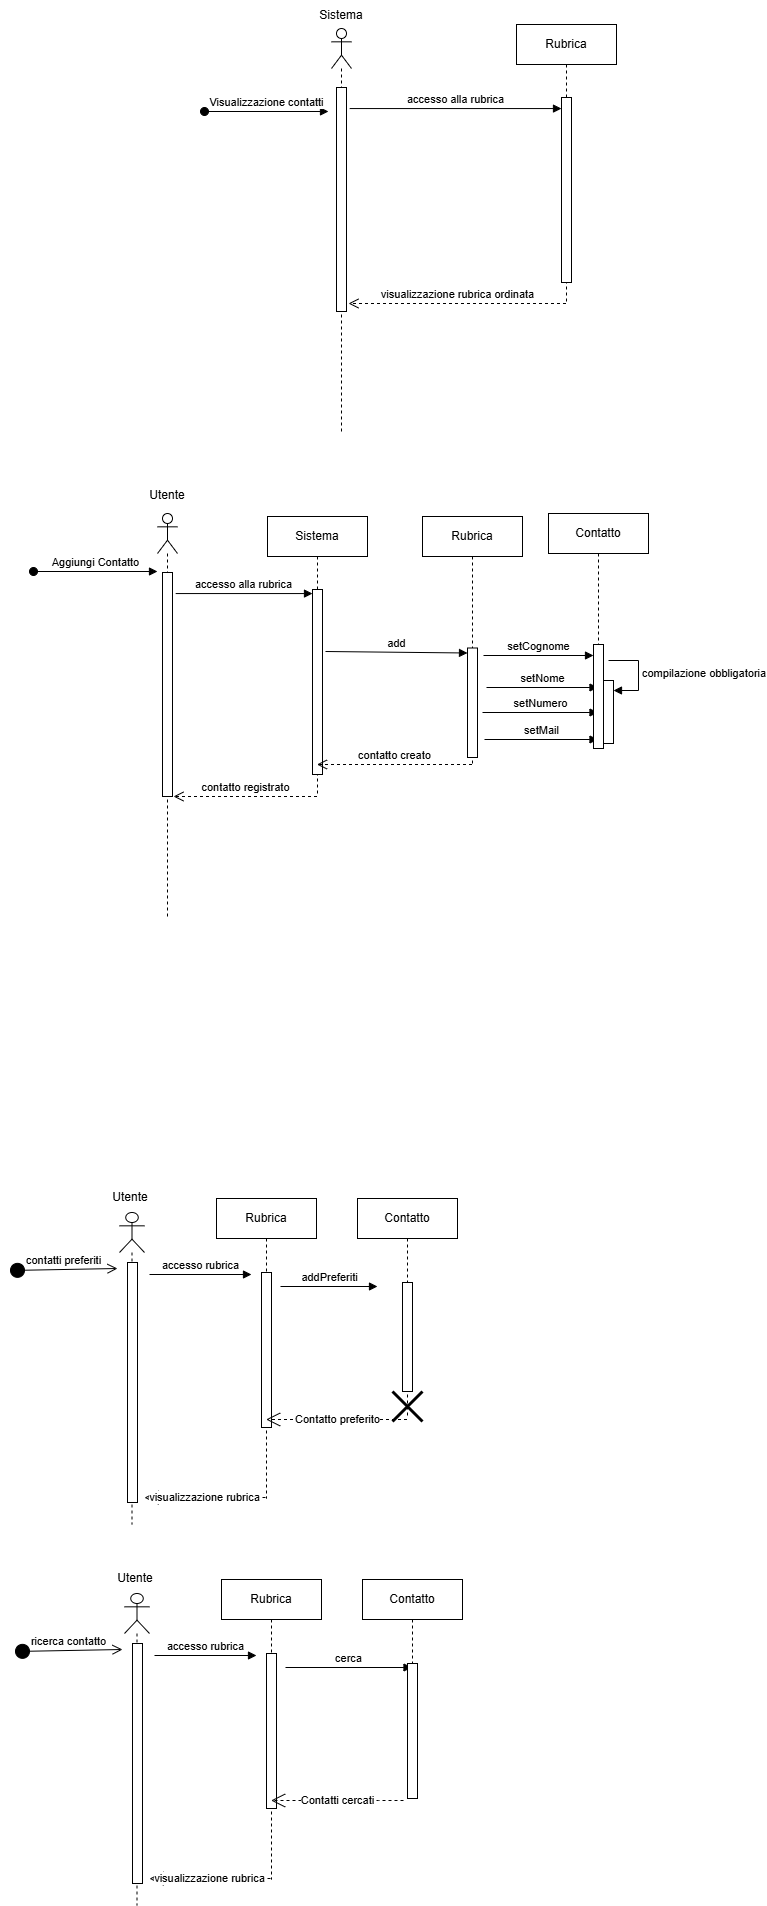

The diagram above was exported from draw.io. Its source (the exported page's mxGraphModel, read from the mxfile embedded in the PNG):
<mxGraphModel dx="1818" dy="921" grid="0" gridSize="10" guides="1" tooltips="1" connect="1" arrows="1" fold="1" page="1" pageScale="1" pageWidth="827" pageHeight="1169" math="0" shadow="0">
  <root>
    <mxCell id="0" />
    <mxCell id="1" parent="0" />
    <mxCell id="CRNjnOUQZaCpSaQWxrQ9-2" value="Rubrica" style="shape=umlLifeline;perimeter=lifelinePerimeter;whiteSpace=wrap;html=1;container=1;dropTarget=0;collapsible=0;recursiveResize=0;outlineConnect=0;portConstraint=eastwest;newEdgeStyle={&quot;curved&quot;:0,&quot;rounded&quot;:0};" parent="1" vertex="1">
      <mxGeometry x="556" y="53" width="100" height="280" as="geometry" />
    </mxCell>
    <mxCell id="CRNjnOUQZaCpSaQWxrQ9-3" value="" style="html=1;points=[[0,0,0,0,5],[0,1,0,0,-5],[1,0,0,0,5],[1,1,0,0,-5]];perimeter=orthogonalPerimeter;outlineConnect=0;targetShapes=umlLifeline;portConstraint=eastwest;newEdgeStyle={&quot;curved&quot;:0,&quot;rounded&quot;:0};" parent="CRNjnOUQZaCpSaQWxrQ9-2" vertex="1">
      <mxGeometry x="45" y="73" width="10" height="185" as="geometry" />
    </mxCell>
    <mxCell id="CRNjnOUQZaCpSaQWxrQ9-4" value="Visualizzazione contatti" style="html=1;verticalAlign=bottom;startArrow=oval;startFill=1;endArrow=block;startSize=8;curved=0;rounded=0;" parent="1" edge="1">
      <mxGeometry width="60" relative="1" as="geometry">
        <mxPoint x="244" y="140" as="sourcePoint" />
        <mxPoint x="368" y="140" as="targetPoint" />
      </mxGeometry>
    </mxCell>
    <mxCell id="CRNjnOUQZaCpSaQWxrQ9-6" value="" style="shape=umlLifeline;perimeter=lifelinePerimeter;whiteSpace=wrap;html=1;container=1;dropTarget=0;collapsible=0;recursiveResize=0;outlineConnect=0;portConstraint=eastwest;newEdgeStyle={&quot;curved&quot;:0,&quot;rounded&quot;:0};participant=umlActor;" parent="1" vertex="1">
      <mxGeometry x="371" y="57" width="20" height="406" as="geometry" />
    </mxCell>
    <mxCell id="CRNjnOUQZaCpSaQWxrQ9-9" value="" style="html=1;points=[[0,0,0,0,5],[0,1,0,0,-5],[1,0,0,0,5],[1,1,0,0,-5]];perimeter=orthogonalPerimeter;outlineConnect=0;targetShapes=umlLifeline;portConstraint=eastwest;newEdgeStyle={&quot;curved&quot;:0,&quot;rounded&quot;:0};" parent="CRNjnOUQZaCpSaQWxrQ9-6" vertex="1">
      <mxGeometry x="5" y="59" width="10" height="224" as="geometry" />
    </mxCell>
    <mxCell id="CRNjnOUQZaCpSaQWxrQ9-8" value="Sistema" style="text;html=1;align=center;verticalAlign=middle;whiteSpace=wrap;rounded=0;" parent="1" vertex="1">
      <mxGeometry x="351" y="29" width="60" height="30" as="geometry" />
    </mxCell>
    <mxCell id="CRNjnOUQZaCpSaQWxrQ9-14" value="accesso alla rubrica" style="html=1;verticalAlign=bottom;endArrow=block;curved=0;rounded=0;exitX=1.319;exitY=0.094;exitDx=0;exitDy=0;exitPerimeter=0;" parent="1" source="CRNjnOUQZaCpSaQWxrQ9-9" target="CRNjnOUQZaCpSaQWxrQ9-3" edge="1">
      <mxGeometry width="80" relative="1" as="geometry">
        <mxPoint x="222" y="137" as="sourcePoint" />
        <mxPoint x="301" y="165" as="targetPoint" />
      </mxGeometry>
    </mxCell>
    <mxCell id="CRNjnOUQZaCpSaQWxrQ9-36" value="visualizzazione rubrica ordinata" style="html=1;verticalAlign=bottom;endArrow=open;dashed=1;endSize=8;curved=0;rounded=0;" parent="1" source="CRNjnOUQZaCpSaQWxrQ9-2" edge="1">
      <mxGeometry relative="1" as="geometry">
        <mxPoint x="296" y="339" as="sourcePoint" />
        <mxPoint x="388" y="332" as="targetPoint" />
      </mxGeometry>
    </mxCell>
    <mxCell id="LVLuEhRwGkNoftjmJLBi-14" value="Sistema" style="shape=umlLifeline;perimeter=lifelinePerimeter;whiteSpace=wrap;html=1;container=1;dropTarget=0;collapsible=0;recursiveResize=0;outlineConnect=0;portConstraint=eastwest;newEdgeStyle={&quot;curved&quot;:0,&quot;rounded&quot;:0};" parent="1" vertex="1">
      <mxGeometry x="307" y="545" width="100" height="280" as="geometry" />
    </mxCell>
    <mxCell id="LVLuEhRwGkNoftjmJLBi-15" value="" style="html=1;points=[[0,0,0,0,5],[0,1,0,0,-5],[1,0,0,0,5],[1,1,0,0,-5]];perimeter=orthogonalPerimeter;outlineConnect=0;targetShapes=umlLifeline;portConstraint=eastwest;newEdgeStyle={&quot;curved&quot;:0,&quot;rounded&quot;:0};" parent="LVLuEhRwGkNoftjmJLBi-14" vertex="1">
      <mxGeometry x="45" y="73" width="10" height="185" as="geometry" />
    </mxCell>
    <mxCell id="LVLuEhRwGkNoftjmJLBi-16" value="Aggiungi Contatto" style="html=1;verticalAlign=bottom;startArrow=oval;startFill=1;endArrow=block;startSize=8;curved=0;rounded=0;" parent="1" edge="1">
      <mxGeometry width="60" relative="1" as="geometry">
        <mxPoint x="73" y="600" as="sourcePoint" />
        <mxPoint x="197" y="600" as="targetPoint" />
      </mxGeometry>
    </mxCell>
    <mxCell id="LVLuEhRwGkNoftjmJLBi-17" value="" style="shape=umlLifeline;perimeter=lifelinePerimeter;whiteSpace=wrap;html=1;container=1;dropTarget=0;collapsible=0;recursiveResize=0;outlineConnect=0;portConstraint=eastwest;newEdgeStyle={&quot;curved&quot;:0,&quot;rounded&quot;:0};participant=umlActor;" parent="1" vertex="1">
      <mxGeometry x="197" y="542" width="20" height="406" as="geometry" />
    </mxCell>
    <mxCell id="LVLuEhRwGkNoftjmJLBi-18" value="" style="html=1;points=[[0,0,0,0,5],[0,1,0,0,-5],[1,0,0,0,5],[1,1,0,0,-5]];perimeter=orthogonalPerimeter;outlineConnect=0;targetShapes=umlLifeline;portConstraint=eastwest;newEdgeStyle={&quot;curved&quot;:0,&quot;rounded&quot;:0};" parent="LVLuEhRwGkNoftjmJLBi-17" vertex="1">
      <mxGeometry x="5" y="59" width="10" height="224" as="geometry" />
    </mxCell>
    <mxCell id="LVLuEhRwGkNoftjmJLBi-19" value="Utente" style="text;html=1;align=center;verticalAlign=middle;whiteSpace=wrap;rounded=0;" parent="1" vertex="1">
      <mxGeometry x="177" y="509" width="60" height="30" as="geometry" />
    </mxCell>
    <mxCell id="LVLuEhRwGkNoftjmJLBi-20" value="accesso alla rubrica" style="html=1;verticalAlign=bottom;endArrow=block;curved=0;rounded=0;exitX=1.319;exitY=0.094;exitDx=0;exitDy=0;exitPerimeter=0;" parent="1" source="LVLuEhRwGkNoftjmJLBi-18" target="LVLuEhRwGkNoftjmJLBi-15" edge="1">
      <mxGeometry width="80" relative="1" as="geometry">
        <mxPoint x="219" y="623" as="sourcePoint" />
        <mxPoint x="298" y="651" as="targetPoint" />
      </mxGeometry>
    </mxCell>
    <mxCell id="LVLuEhRwGkNoftjmJLBi-21" value="add" style="html=1;verticalAlign=bottom;endArrow=block;curved=0;rounded=0;entryX=0;entryY=0;entryDx=0;entryDy=5;" parent="1" target="LVLuEhRwGkNoftjmJLBi-23" edge="1">
      <mxGeometry relative="1" as="geometry">
        <mxPoint x="365" y="680" as="sourcePoint" />
      </mxGeometry>
    </mxCell>
    <mxCell id="LVLuEhRwGkNoftjmJLBi-22" value="Rubrica" style="shape=umlLifeline;perimeter=lifelinePerimeter;whiteSpace=wrap;html=1;container=1;dropTarget=0;collapsible=0;recursiveResize=0;outlineConnect=0;portConstraint=eastwest;newEdgeStyle={&quot;curved&quot;:0,&quot;rounded&quot;:0};" parent="1" vertex="1">
      <mxGeometry x="462" y="545" width="100" height="249" as="geometry" />
    </mxCell>
    <mxCell id="LVLuEhRwGkNoftjmJLBi-23" value="" style="html=1;points=[[0,0,0,0,5],[0,1,0,0,-5],[1,0,0,0,5],[1,1,0,0,-5]];perimeter=orthogonalPerimeter;outlineConnect=0;targetShapes=umlLifeline;portConstraint=eastwest;newEdgeStyle={&quot;curved&quot;:0,&quot;rounded&quot;:0};" parent="LVLuEhRwGkNoftjmJLBi-22" vertex="1">
      <mxGeometry x="45" y="131.5" width="10" height="109.5" as="geometry" />
    </mxCell>
    <mxCell id="LVLuEhRwGkNoftjmJLBi-24" value="contatto creato" style="html=1;verticalAlign=bottom;endArrow=open;dashed=1;endSize=8;curved=0;rounded=0;" parent="1" edge="1">
      <mxGeometry relative="1" as="geometry">
        <mxPoint x="511.5000000000002" y="793.0000000000001" as="sourcePoint" />
        <mxPoint x="356.4473684210527" y="793.0000000000001" as="targetPoint" />
      </mxGeometry>
    </mxCell>
    <mxCell id="LVLuEhRwGkNoftjmJLBi-25" value="contatto registrato" style="html=1;verticalAlign=bottom;endArrow=open;dashed=1;endSize=8;curved=0;rounded=0;" parent="1" source="LVLuEhRwGkNoftjmJLBi-14" edge="1">
      <mxGeometry relative="1" as="geometry">
        <mxPoint x="293" y="825" as="sourcePoint" />
        <mxPoint x="213" y="825" as="targetPoint" />
      </mxGeometry>
    </mxCell>
    <mxCell id="LVLuEhRwGkNoftjmJLBi-26" value="setNome" style="html=1;verticalAlign=bottom;endArrow=block;curved=0;rounded=0;" parent="1" target="LVLuEhRwGkNoftjmJLBi-30" edge="1">
      <mxGeometry width="80" relative="1" as="geometry">
        <mxPoint x="526" y="716" as="sourcePoint" />
        <mxPoint x="608" y="716" as="targetPoint" />
      </mxGeometry>
    </mxCell>
    <mxCell id="LVLuEhRwGkNoftjmJLBi-27" value="setCognome" style="html=1;verticalAlign=bottom;endArrow=block;curved=0;rounded=0;" parent="1" target="LVLuEhRwGkNoftjmJLBi-31" edge="1">
      <mxGeometry width="80" relative="1" as="geometry">
        <mxPoint x="523" y="684" as="sourcePoint" />
        <mxPoint x="623" y="686" as="targetPoint" />
      </mxGeometry>
    </mxCell>
    <mxCell id="LVLuEhRwGkNoftjmJLBi-28" value="setNumero" style="html=1;verticalAlign=bottom;endArrow=block;curved=0;rounded=0;" parent="1" target="LVLuEhRwGkNoftjmJLBi-30" edge="1">
      <mxGeometry width="80" relative="1" as="geometry">
        <mxPoint x="522" y="741" as="sourcePoint" />
        <mxPoint x="606" y="741" as="targetPoint" />
      </mxGeometry>
    </mxCell>
    <mxCell id="LVLuEhRwGkNoftjmJLBi-29" value="setMail" style="html=1;verticalAlign=bottom;endArrow=block;curved=0;rounded=0;" parent="1" target="LVLuEhRwGkNoftjmJLBi-30" edge="1">
      <mxGeometry width="80" relative="1" as="geometry">
        <mxPoint x="524" y="768" as="sourcePoint" />
        <mxPoint x="601" y="768" as="targetPoint" />
      </mxGeometry>
    </mxCell>
    <mxCell id="LVLuEhRwGkNoftjmJLBi-30" value="Contatto" style="shape=umlLifeline;perimeter=lifelinePerimeter;whiteSpace=wrap;html=1;container=1;dropTarget=0;collapsible=0;recursiveResize=0;outlineConnect=0;portConstraint=eastwest;newEdgeStyle={&quot;curved&quot;:0,&quot;rounded&quot;:0};" parent="1" vertex="1">
      <mxGeometry x="588" y="542" width="100" height="237" as="geometry" />
    </mxCell>
    <mxCell id="LVLuEhRwGkNoftjmJLBi-31" value="" style="html=1;points=[[0,0,0,0,5],[0,1,0,0,-5],[1,0,0,0,5],[1,1,0,0,-5]];perimeter=orthogonalPerimeter;outlineConnect=0;targetShapes=umlLifeline;portConstraint=eastwest;newEdgeStyle={&quot;curved&quot;:0,&quot;rounded&quot;:0};" parent="LVLuEhRwGkNoftjmJLBi-30" vertex="1">
      <mxGeometry x="45" y="131" width="10" height="104" as="geometry" />
    </mxCell>
    <mxCell id="LVLuEhRwGkNoftjmJLBi-40" value="" style="html=1;points=[[0,0,0,0,5],[0,1,0,0,-5],[1,0,0,0,5],[1,1,0,0,-5]];perimeter=orthogonalPerimeter;outlineConnect=0;targetShapes=umlLifeline;portConstraint=eastwest;newEdgeStyle={&quot;curved&quot;:0,&quot;rounded&quot;:0};" parent="LVLuEhRwGkNoftjmJLBi-30" vertex="1">
      <mxGeometry x="55" y="167" width="10" height="63" as="geometry" />
    </mxCell>
    <mxCell id="LVLuEhRwGkNoftjmJLBi-41" value="compilazione obbligatoria" style="html=1;align=left;spacingLeft=2;endArrow=block;rounded=0;edgeStyle=orthogonalEdgeStyle;curved=0;rounded=0;" parent="LVLuEhRwGkNoftjmJLBi-30" target="LVLuEhRwGkNoftjmJLBi-40" edge="1">
      <mxGeometry relative="1" as="geometry">
        <mxPoint x="60" y="147" as="sourcePoint" />
        <Array as="points">
          <mxPoint x="90" y="177" />
        </Array>
      </mxGeometry>
    </mxCell>
    <mxCell id="FOSfvLIagjQqCytOS8nA-3" value="" style="shape=umlLifeline;perimeter=lifelinePerimeter;whiteSpace=wrap;html=1;container=1;dropTarget=0;collapsible=0;recursiveResize=0;outlineConnect=0;portConstraint=eastwest;newEdgeStyle={&quot;curved&quot;:0,&quot;rounded&quot;:0};participant=umlActor;" parent="1" vertex="1">
      <mxGeometry x="159" y="1241" width="25" height="312" as="geometry" />
    </mxCell>
    <mxCell id="FOSfvLIagjQqCytOS8nA-4" value="" style="html=1;points=[[0,0,0,0,5],[0,1,0,0,-5],[1,0,0,0,5],[1,1,0,0,-5]];perimeter=orthogonalPerimeter;outlineConnect=0;targetShapes=umlLifeline;portConstraint=eastwest;newEdgeStyle={&quot;curved&quot;:0,&quot;rounded&quot;:0};" parent="FOSfvLIagjQqCytOS8nA-3" vertex="1">
      <mxGeometry x="8" y="50" width="10" height="240" as="geometry" />
    </mxCell>
    <mxCell id="FOSfvLIagjQqCytOS8nA-5" value="Utente" style="text;html=1;align=center;verticalAlign=middle;whiteSpace=wrap;rounded=0;" parent="1" vertex="1">
      <mxGeometry x="139.5" y="1211" width="60" height="30" as="geometry" />
    </mxCell>
    <mxCell id="FOSfvLIagjQqCytOS8nA-6" value="contatti preferiti" style="html=1;verticalAlign=bottom;startArrow=circle;startFill=1;endArrow=open;startSize=6;endSize=8;curved=0;rounded=0;" parent="1" edge="1">
      <mxGeometry width="80" relative="1" as="geometry">
        <mxPoint x="49" y="1299" as="sourcePoint" />
        <mxPoint x="157" y="1297" as="targetPoint" />
      </mxGeometry>
    </mxCell>
    <mxCell id="FOSfvLIagjQqCytOS8nA-7" value="accesso rubrica" style="html=1;verticalAlign=bottom;endArrow=block;curved=0;rounded=0;" parent="1" edge="1">
      <mxGeometry width="80" relative="1" as="geometry">
        <mxPoint x="189" y="1303" as="sourcePoint" />
        <mxPoint x="291" y="1303" as="targetPoint" />
      </mxGeometry>
    </mxCell>
    <mxCell id="FOSfvLIagjQqCytOS8nA-8" value="Rubrica" style="shape=umlLifeline;perimeter=lifelinePerimeter;whiteSpace=wrap;html=1;container=1;dropTarget=0;collapsible=0;recursiveResize=0;outlineConnect=0;portConstraint=eastwest;newEdgeStyle={&quot;curved&quot;:0,&quot;rounded&quot;:0};" parent="1" vertex="1">
      <mxGeometry x="256" y="1227" width="100" height="300" as="geometry" />
    </mxCell>
    <mxCell id="FOSfvLIagjQqCytOS8nA-9" value="" style="html=1;points=[[0,0,0,0,5],[0,1,0,0,-5],[1,0,0,0,5],[1,1,0,0,-5]];perimeter=orthogonalPerimeter;outlineConnect=0;targetShapes=umlLifeline;portConstraint=eastwest;newEdgeStyle={&quot;curved&quot;:0,&quot;rounded&quot;:0};" parent="FOSfvLIagjQqCytOS8nA-8" vertex="1">
      <mxGeometry x="45" y="74" width="10" height="155" as="geometry" />
    </mxCell>
    <mxCell id="FOSfvLIagjQqCytOS8nA-10" value="addPreferiti" style="html=1;verticalAlign=bottom;endArrow=block;curved=0;rounded=0;" parent="1" edge="1">
      <mxGeometry width="80" relative="1" as="geometry">
        <mxPoint x="320" y="1315" as="sourcePoint" />
        <mxPoint x="417" y="1315" as="targetPoint" />
      </mxGeometry>
    </mxCell>
    <mxCell id="FOSfvLIagjQqCytOS8nA-11" value="Contatto" style="shape=umlLifeline;perimeter=lifelinePerimeter;whiteSpace=wrap;html=1;container=1;dropTarget=0;collapsible=0;recursiveResize=0;outlineConnect=0;portConstraint=eastwest;newEdgeStyle={&quot;curved&quot;:0,&quot;rounded&quot;:0};" parent="1" vertex="1">
      <mxGeometry x="397" y="1227" width="100" height="220" as="geometry" />
    </mxCell>
    <mxCell id="FOSfvLIagjQqCytOS8nA-12" value="" style="html=1;points=[[0,0,0,0,5],[0,1,0,0,-5],[1,0,0,0,5],[1,1,0,0,-5]];perimeter=orthogonalPerimeter;outlineConnect=0;targetShapes=umlLifeline;portConstraint=eastwest;newEdgeStyle={&quot;curved&quot;:0,&quot;rounded&quot;:0};" parent="FOSfvLIagjQqCytOS8nA-11" vertex="1">
      <mxGeometry x="45" y="84" width="10" height="109" as="geometry" />
    </mxCell>
    <mxCell id="FOSfvLIagjQqCytOS8nA-13" value="" style="shape=umlDestroy;whiteSpace=wrap;html=1;strokeWidth=3;targetShapes=umlLifeline;" parent="FOSfvLIagjQqCytOS8nA-11" vertex="1">
      <mxGeometry x="35" y="193" width="30" height="30" as="geometry" />
    </mxCell>
    <mxCell id="FOSfvLIagjQqCytOS8nA-14" value="Contatto preferito" style="endArrow=open;endSize=12;dashed=1;html=1;rounded=0;" parent="1" edge="1">
      <mxGeometry width="160" relative="1" as="geometry">
        <mxPoint x="446.5" y="1448" as="sourcePoint" />
        <mxPoint x="305.6666666666665" y="1448" as="targetPoint" />
        <Array as="points">
          <mxPoint x="413" y="1448" />
        </Array>
      </mxGeometry>
    </mxCell>
    <mxCell id="FOSfvLIagjQqCytOS8nA-15" value="visualizzazione rubrica" style="endArrow=open;endSize=12;dashed=1;html=1;rounded=0;" parent="1" edge="1">
      <mxGeometry width="160" relative="1" as="geometry">
        <mxPoint x="305" y="1526" as="sourcePoint" />
        <mxPoint x="184" y="1526.17" as="targetPoint" />
      </mxGeometry>
    </mxCell>
    <mxCell id="FOSfvLIagjQqCytOS8nA-29" value="" style="shape=umlLifeline;perimeter=lifelinePerimeter;whiteSpace=wrap;html=1;container=1;dropTarget=0;collapsible=0;recursiveResize=0;outlineConnect=0;portConstraint=eastwest;newEdgeStyle={&quot;curved&quot;:0,&quot;rounded&quot;:0};participant=umlActor;" parent="1" vertex="1">
      <mxGeometry x="164" y="1622" width="25" height="312" as="geometry" />
    </mxCell>
    <mxCell id="FOSfvLIagjQqCytOS8nA-30" value="" style="html=1;points=[[0,0,0,0,5],[0,1,0,0,-5],[1,0,0,0,5],[1,1,0,0,-5]];perimeter=orthogonalPerimeter;outlineConnect=0;targetShapes=umlLifeline;portConstraint=eastwest;newEdgeStyle={&quot;curved&quot;:0,&quot;rounded&quot;:0};" parent="FOSfvLIagjQqCytOS8nA-29" vertex="1">
      <mxGeometry x="8" y="50" width="10" height="240" as="geometry" />
    </mxCell>
    <mxCell id="FOSfvLIagjQqCytOS8nA-31" value="Utente" style="text;html=1;align=center;verticalAlign=middle;whiteSpace=wrap;rounded=0;" parent="1" vertex="1">
      <mxGeometry x="144.5" y="1592" width="60" height="30" as="geometry" />
    </mxCell>
    <mxCell id="FOSfvLIagjQqCytOS8nA-32" value="ricerca contatto" style="html=1;verticalAlign=bottom;startArrow=circle;startFill=1;endArrow=open;startSize=6;endSize=8;curved=0;rounded=0;" parent="1" edge="1">
      <mxGeometry width="80" relative="1" as="geometry">
        <mxPoint x="54" y="1680" as="sourcePoint" />
        <mxPoint x="162" y="1678" as="targetPoint" />
      </mxGeometry>
    </mxCell>
    <mxCell id="FOSfvLIagjQqCytOS8nA-33" value="accesso rubrica" style="html=1;verticalAlign=bottom;endArrow=block;curved=0;rounded=0;" parent="1" edge="1">
      <mxGeometry width="80" relative="1" as="geometry">
        <mxPoint x="194" y="1684" as="sourcePoint" />
        <mxPoint x="296" y="1684" as="targetPoint" />
      </mxGeometry>
    </mxCell>
    <mxCell id="FOSfvLIagjQqCytOS8nA-34" value="Rubrica" style="shape=umlLifeline;perimeter=lifelinePerimeter;whiteSpace=wrap;html=1;container=1;dropTarget=0;collapsible=0;recursiveResize=0;outlineConnect=0;portConstraint=eastwest;newEdgeStyle={&quot;curved&quot;:0,&quot;rounded&quot;:0};" parent="1" vertex="1">
      <mxGeometry x="261" y="1608" width="100" height="300" as="geometry" />
    </mxCell>
    <mxCell id="FOSfvLIagjQqCytOS8nA-35" value="" style="html=1;points=[[0,0,0,0,5],[0,1,0,0,-5],[1,0,0,0,5],[1,1,0,0,-5]];perimeter=orthogonalPerimeter;outlineConnect=0;targetShapes=umlLifeline;portConstraint=eastwest;newEdgeStyle={&quot;curved&quot;:0,&quot;rounded&quot;:0};" parent="FOSfvLIagjQqCytOS8nA-34" vertex="1">
      <mxGeometry x="45" y="74" width="10" height="155" as="geometry" />
    </mxCell>
    <mxCell id="FOSfvLIagjQqCytOS8nA-36" value="cerca" style="html=1;verticalAlign=bottom;endArrow=block;curved=0;rounded=0;" parent="1" target="FOSfvLIagjQqCytOS8nA-37" edge="1">
      <mxGeometry width="80" relative="1" as="geometry">
        <mxPoint x="325" y="1696" as="sourcePoint" />
        <mxPoint x="422" y="1696" as="targetPoint" />
      </mxGeometry>
    </mxCell>
    <mxCell id="FOSfvLIagjQqCytOS8nA-37" value="Contatto" style="shape=umlLifeline;perimeter=lifelinePerimeter;whiteSpace=wrap;html=1;container=1;dropTarget=0;collapsible=0;recursiveResize=0;outlineConnect=0;portConstraint=eastwest;newEdgeStyle={&quot;curved&quot;:0,&quot;rounded&quot;:0};" parent="1" vertex="1">
      <mxGeometry x="402" y="1608" width="100" height="220" as="geometry" />
    </mxCell>
    <mxCell id="FOSfvLIagjQqCytOS8nA-38" value="" style="html=1;points=[[0,0,0,0,5],[0,1,0,0,-5],[1,0,0,0,5],[1,1,0,0,-5]];perimeter=orthogonalPerimeter;outlineConnect=0;targetShapes=umlLifeline;portConstraint=eastwest;newEdgeStyle={&quot;curved&quot;:0,&quot;rounded&quot;:0};" parent="FOSfvLIagjQqCytOS8nA-37" vertex="1">
      <mxGeometry x="45" y="84" width="10" height="135" as="geometry" />
    </mxCell>
    <mxCell id="FOSfvLIagjQqCytOS8nA-40" value="Contatti cercati" style="endArrow=open;endSize=12;dashed=1;html=1;rounded=0;" parent="1" edge="1">
      <mxGeometry width="160" relative="1" as="geometry">
        <mxPoint x="443" y="1829" as="sourcePoint" />
        <mxPoint x="310.6666666666665" y="1829" as="targetPoint" />
        <Array as="points">
          <mxPoint x="418" y="1829" />
        </Array>
      </mxGeometry>
    </mxCell>
    <mxCell id="FOSfvLIagjQqCytOS8nA-41" value="visualizzazione rubrica" style="endArrow=open;endSize=12;dashed=1;html=1;rounded=0;" parent="1" edge="1">
      <mxGeometry width="160" relative="1" as="geometry">
        <mxPoint x="310" y="1907" as="sourcePoint" />
        <mxPoint x="189" y="1907.17" as="targetPoint" />
      </mxGeometry>
    </mxCell>
  </root>
</mxGraphModel>